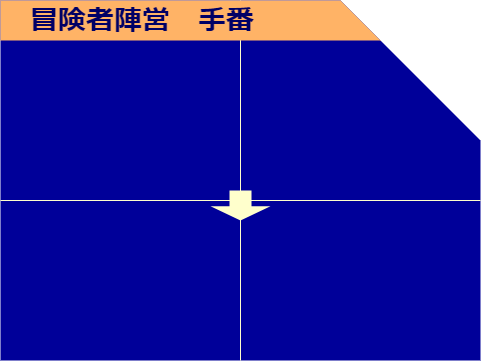

The diagram above was exported from draw.io. Its source (the exported page's mxGraphModel, read from the mxfile embedded in the PNG):
<mxGraphModel dx="471" dy="366" grid="1" gridSize="10" guides="1" tooltips="1" connect="1" arrows="1" fold="1" page="1" pageScale="1" pageWidth="827" pageHeight="1169" math="0" shadow="0">
  <root>
    <mxCell id="0" />
    <mxCell id="1" parent="0" />
    <mxCell id="5" value="" style="shape=card;whiteSpace=wrap;html=1;direction=east;flipH=1;size=140;strokeWidth=1;perimeterSpacing=1;fillColor=#000099;fontColor=#ffffff;strokeColor=none;" parent="1" vertex="1">
      <mxGeometry width="480" height="360" as="geometry" />
    </mxCell>
    <mxCell id="10" style="edgeStyle=none;html=1;exitX=0;exitY=0;exitDx=0;exitDy=250;exitPerimeter=0;entryX=1.002;entryY=0.689;entryDx=0;entryDy=0;entryPerimeter=0;fontColor=#990000;strokeColor=#FFFFCC;endArrow=none;endFill=0;" edge="1" parent="1">
      <mxGeometry relative="1" as="geometry">
        <mxPoint y="200" as="sourcePoint" />
        <mxPoint x="480" y="200" as="targetPoint" />
      </mxGeometry>
    </mxCell>
    <mxCell id="11" value="" style="shape=singleArrow;direction=south;whiteSpace=wrap;html=1;arrowWidth=0.36666666666667236;arrowSize=0.47222222222221905;fillColor=#FFFFCC;strokeColor=none;" vertex="1" parent="1">
      <mxGeometry x="210" y="190" width="60" height="30" as="geometry" />
    </mxCell>
    <mxCell id="12" value="" style="edgeStyle=none;html=1;fontColor=#990000;strokeColor=#FFFFCC;endArrow=none;endFill=0;exitX=0.367;exitY=0.062;exitDx=0;exitDy=0;exitPerimeter=0;" edge="1" parent="1">
      <mxGeometry relative="1" as="geometry">
        <mxPoint x="240" y="360" as="sourcePoint" />
        <mxPoint x="240" as="targetPoint" />
      </mxGeometry>
    </mxCell>
    <mxCell id="6" value="&lt;font style=&quot;font-size: 28px&quot; color=&quot;#000066&quot;&gt;&lt;b&gt;　冒険者陣営　手番&lt;/b&gt;&lt;/font&gt;" style="shape=card;whiteSpace=wrap;html=1;direction=east;flipH=1;size=120;strokeWidth=1;perimeterSpacing=1;fillColor=#FFB366;fontColor=#006600;strokeColor=none;align=left;" parent="1" vertex="1">
      <mxGeometry width="380" height="40" as="geometry" />
    </mxCell>
  </root>
</mxGraphModel>